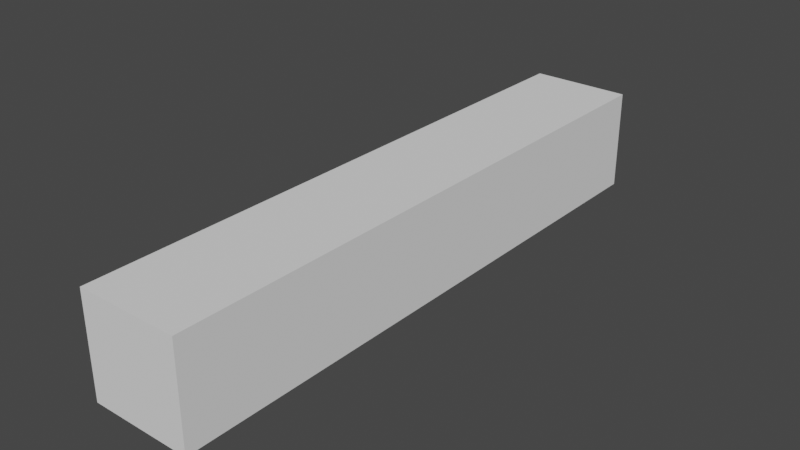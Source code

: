 # Source: AssaultRifle.blend  (saved by Blender 3.6.11; exported with 4.5.12 LTS)
import bpy
from mathutils import Matrix  # noqa: F401  (used for matrix-valued properties, if any)

bpy.ops.wm.read_factory_settings(use_empty=True)
scene = bpy.context.scene
scene.name = 'Scene'

# ---- collections
col_collection = bpy.data.collections.new('Collection'); scene.collection.children.link(col_collection)

# ---- world
world_world = bpy.data.worlds.new('World'); scene.world = world_world
world_world.use_nodes = True; world_world.node_tree.nodes.clear()
_N = world_world.node_tree.nodes; _L = world_world.node_tree.links
n0 = _N.new('ShaderNodeOutputWorld'); n0.name = 'World Output'; n0.location = (300, 300)
n1 = _N.new('ShaderNodeBackground'); n1.name = 'Background'; n1.location = (10, 300)
n1.inputs[0].default_value = (0.05088, 0.05088, 0.05088, 1.0)
_L.new(n1.outputs[0], n0.inputs[0])
n0.is_active_output = True
world_world.color = (0.05088, 0.05088, 0.05088)
world_world.use_sun_shadow = False
world_world.sun_shadow_jitter_overblur = 0.0

# ---- meshes
me_cube = bpy.data.meshes.new('Cube')
me_cube.from_pydata([(-1.0, -1.0, -1.0), (-1.0, -1.0, 1.0), (-1.0, 1.0, -1.0), (-1.0, 1.0, 1.0), (1.0, -1.0, -1.0), (1.0, -1.0, 1.0), (1.0, 1.0, -1.0), (1.0, 1.0, 1.0)], [], [(0, 1, 3, 2), (2, 3, 7, 6), (6, 7, 5, 4), (4, 5, 1, 0), (2, 6, 4, 0), (7, 3, 1, 5)])
_uv = me_cube.uv_layers.new(name='UVMap')
_uv.uv.foreach_set('vector', [0.375, 0.0, 0.625, 0.0, 0.625, 0.25, 0.375, 0.25, 0.375, 0.25, 0.625, 0.25, 0.625, 0.5, 0.375, 0.5, 0.375, 0.5, 0.625, 0.5, 0.625, 0.75, 0.375, 0.75, 0.375, 0.75, 0.625, 0.75, 0.625, 1.0, 0.375, 1.0, 0.125, 0.5, 0.375, 0.5, 0.375, 0.75, 0.125, 0.75, 0.625, 0.5, 0.875, 0.5, 0.875, 0.75, 0.625, 0.75])
me_cube.update()

# ---- objects
ob_cube = bpy.data.objects.new('Cube', me_cube)

# ---- transforms, parenting, visibility, modifiers, constraints
ob_cube.location = (0.0, 0.0, 0.0)
ob_cube.scale = (1.0, -5.862, 1.0)

# ---- collection membership
col_collection.objects.link(ob_cube)

# ---- scene / render settings (as saved in the file)
scene.frame_start = 1; scene.frame_end = 250; scene.frame_set(1)
scene.render.engine = 'BLENDER_EEVEE_NEXT'
scene.cycles.sampling_pattern = 'TABULATED_SOBOL'
scene.view_settings.view_transform = 'Filmic'
bpy.context.view_layer.update()

# ---- added for rendering (the .blend has no active camera and no usable light): camera, sun
cam_auto = bpy.data.cameras.new('AutoCamera')
cam_auto.lens = 50.0
cam_auto.sensor_width = 36.0
cam_auto.clip_end = 1000.0
ob_auto_camera = bpy.data.objects.new('AutoCamera', cam_auto)
scene.collection.objects.link(ob_auto_camera)
ob_auto_camera.location = (11.1583, -13.39, 8.92666)
ob_auto_camera.rotation_euler = (1.09748, -7.21219e-08, 0.694738)
scene.camera = ob_auto_camera
light_auto_sun = bpy.data.lights.new('AutoSun', 'SUN')
light_auto_sun.energy = 3.0
light_auto_sun.angle = 0.0523599
ob_auto_sun = bpy.data.objects.new('AutoSun', light_auto_sun)
scene.collection.objects.link(ob_auto_sun)
ob_auto_sun.rotation_euler = (0.872665, 0.174533, 0.523599)
bpy.context.view_layer.update()
